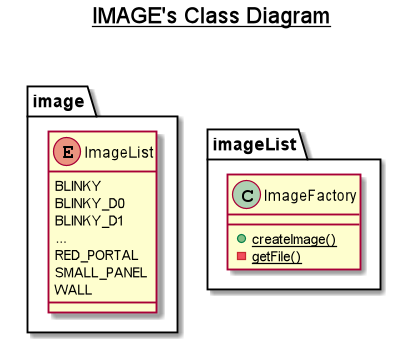

The diagram above was rendered by PlantUML. Its source (embedded in the PNG):
@startuml

title __IMAGE's Class Diagram__\n

  namespace image {
      enum ImageList {
        BLINKY
        BLINKY_D0
        BLINKY_D1
        ...
        RED_PORTAL
        SMALL_PANEL
        WALL
      }
      class imageList.ImageFactory {
          {static} + createImage()
          {static} - getFile()
      }
    }

  




@enduml